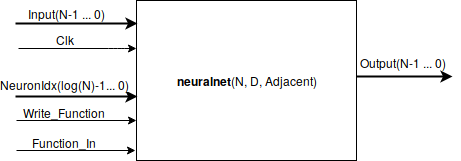

The diagram above was exported from draw.io. Its source (the exported page's mxGraphModel, read from the mxfile embedded in the PNG):
<mxGraphModel dx="1327" dy="730" grid="1" gridSize="10" guides="1" tooltips="1" connect="1" arrows="1" fold="1" page="1" pageScale="1" pageWidth="850" pageHeight="1100" math="0" shadow="0">
  <root>
    <mxCell id="0" />
    <mxCell id="1" parent="0" />
    <mxCell id="2" value="&lt;b&gt;neuralnet&lt;/b&gt;(N, D, Adjacent)" style="rounded=0;whiteSpace=wrap;html=1;" vertex="1" parent="1">
      <mxGeometry x="200" y="200" width="220" height="160" as="geometry" />
    </mxCell>
    <mxCell id="3" value="" style="endArrow=classic;html=1;strokeWidth=2;" edge="1" parent="1">
      <mxGeometry width="50" height="50" relative="1" as="geometry">
        <mxPoint x="420" y="276" as="sourcePoint" />
        <mxPoint x="516" y="276" as="targetPoint" />
      </mxGeometry>
    </mxCell>
    <mxCell id="4" value="Output(N-1 ... 0)" style="text;html=1;resizable=0;points=[];align=center;verticalAlign=middle;labelBackgroundColor=#ffffff;" vertex="1" connectable="0" parent="3">
      <mxGeometry x="0.2222" y="-2" relative="1" as="geometry">
        <mxPoint x="-13" y="-17" as="offset" />
      </mxGeometry>
    </mxCell>
    <mxCell id="5" value="" style="endArrow=classic;html=1;entryX=0.009;entryY=0.144;entryDx=0;entryDy=0;entryPerimeter=0;strokeWidth=2;" edge="1" parent="1">
      <mxGeometry width="50" height="50" relative="1" as="geometry">
        <mxPoint x="79" y="223" as="sourcePoint" />
        <mxPoint x="201" y="223" as="targetPoint" />
        <Array as="points" />
      </mxGeometry>
    </mxCell>
    <mxCell id="6" value="Input(N-1 ... 0)" style="text;html=1;resizable=0;points=[];align=center;verticalAlign=middle;labelBackgroundColor=#ffffff;" vertex="1" connectable="0" parent="5">
      <mxGeometry x="-0.4167" y="-3" relative="1" as="geometry">
        <mxPoint x="15" y="-14" as="offset" />
      </mxGeometry>
    </mxCell>
    <mxCell id="7" value="" style="endArrow=classic;html=1;" edge="1" parent="1">
      <mxGeometry width="50" height="50" relative="1" as="geometry">
        <mxPoint x="82" y="248" as="sourcePoint" />
        <mxPoint x="200" y="248" as="targetPoint" />
        <Array as="points">
          <mxPoint x="182" y="248" />
        </Array>
      </mxGeometry>
    </mxCell>
    <mxCell id="8" value="Clk" style="text;html=1;resizable=0;points=[];align=center;verticalAlign=middle;labelBackgroundColor=#ffffff;" vertex="1" connectable="0" parent="7">
      <mxGeometry x="-0.2154" y="-5" relative="1" as="geometry">
        <mxPoint y="-15" as="offset" />
      </mxGeometry>
    </mxCell>
    <mxCell id="9" value="" style="endArrow=classic;html=1;entryX=0.009;entryY=0.6;entryDx=0;entryDy=0;entryPerimeter=0;strokeWidth=2;" edge="1" parent="1">
      <mxGeometry width="50" height="50" relative="1" as="geometry">
        <mxPoint x="79" y="296" as="sourcePoint" />
        <mxPoint x="201" y="296" as="targetPoint" />
      </mxGeometry>
    </mxCell>
    <mxCell id="10" value="NeuronIdx(log(N)-1... 0)" style="text;html=1;resizable=0;points=[];align=center;verticalAlign=middle;labelBackgroundColor=#ffffff;" vertex="1" connectable="0" parent="9">
      <mxGeometry x="-0.2154" y="-5" relative="1" as="geometry">
        <mxPoint x="1" y="-18" as="offset" />
      </mxGeometry>
    </mxCell>
    <mxCell id="11" value="" style="endArrow=classic;html=1;" edge="1" parent="1">
      <mxGeometry width="50" height="50" relative="1" as="geometry">
        <mxPoint x="80" y="350" as="sourcePoint" />
        <mxPoint x="199" y="350" as="targetPoint" />
      </mxGeometry>
    </mxCell>
    <mxCell id="12" value="Function_In" style="text;html=1;resizable=0;points=[];align=center;verticalAlign=middle;labelBackgroundColor=#ffffff;" vertex="1" connectable="0" parent="11">
      <mxGeometry x="-0.2154" y="-5" relative="1" as="geometry">
        <mxPoint y="-14" as="offset" />
      </mxGeometry>
    </mxCell>
    <mxCell id="13" value="" style="endArrow=classic;html=1;entryX=0;entryY=0.75;entryDx=0;entryDy=0;" edge="1" target="2" parent="1">
      <mxGeometry width="50" height="50" relative="1" as="geometry">
        <mxPoint x="80" y="320" as="sourcePoint" />
        <mxPoint x="209" y="360" as="targetPoint" />
      </mxGeometry>
    </mxCell>
    <mxCell id="14" value="Write_Function" style="text;html=1;resizable=0;points=[];align=center;verticalAlign=middle;labelBackgroundColor=#ffffff;" vertex="1" connectable="0" parent="13">
      <mxGeometry x="-0.2154" y="-5" relative="1" as="geometry">
        <mxPoint y="-14" as="offset" />
      </mxGeometry>
    </mxCell>
  </root>
</mxGraphModel>